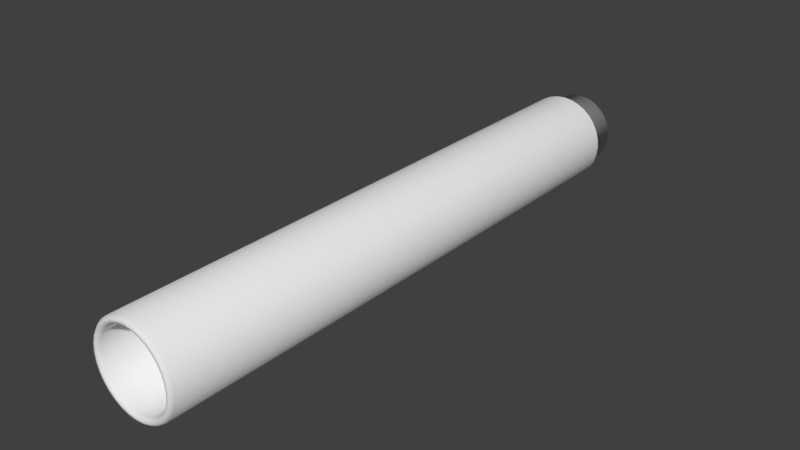 # Source: smallBarrel00.blend  (saved by Blender 2.78.0; exported with 4.5.12 LTS)
import bpy
from mathutils import Matrix  # noqa: F401  (used for matrix-valued properties, if any)

bpy.ops.wm.read_factory_settings(use_empty=True)
scene = bpy.context.scene
scene.name = 'Scene'

# ---- collections
col_collection_1 = bpy.data.collections.new('Collection 1'); scene.collection.children.link(col_collection_1)

# ---- world
world_world = bpy.data.worlds.new('World'); scene.world = world_world
world_world.color = (0.05088, 0.05088, 0.05088)
world_world.use_sun_shadow = False
world_world.sun_shadow_jitter_overblur = 0.0
world_world.cycles.sampling_method = 'MANUAL'

# ---- meshes
me_plane = bpy.data.meshes.new('Plane')
me_plane.from_pydata([(-0.01658, 5.215e-07, -0.01108), (-0.0141, 5.215e-07, -0.0141), (-0.01108, 4.023e-07, -0.01658), (-0.007631, 4.023e-07, -0.01842), (-0.00389, 4.023e-07, -0.01956), (7.704e-07, 5.215e-07, -0.01994), (0.00326, 0.01467, -0.01639), (0.006395, 0.01467, -0.01544), (0.009283, 0.01467, -0.01389), (0.01182, 0.01467, -0.01181), (0.01389, 0.01467, -0.009282), (0.01544, 0.01467, -0.006393), (0.01639, 0.01467, -0.003259), (0.01671, 0.01467, 5.598e-07), (0.01639, 0.01467, 0.00326), (0.01544, 0.01467, 0.006395), (0.01389, 0.01467, 0.009283), (0.01182, 0.01467, 0.01181), (0.009283, 0.01467, 0.01389), (0.006395, 0.01467, 0.01544), (0.00326, 0.01467, 0.01639), (7.704e-07, 0.01467, 0.01671), (-0.003259, 0.01467, 0.01639), (-0.006393, 0.01467, 0.01544), (-0.009282, 0.01467, 0.01389), (-0.01181, 0.01467, 0.01181), (-0.01389, 0.01467, 0.009283), (-0.01544, 0.01467, 0.006395), (-0.01639, 0.01467, 0.00326), (-0.01671, 0.01467, 5.598e-07), (-0.01639, 0.01467, -0.003259), (-0.01544, 0.01467, -0.006393), (-0.01389, 0.01467, -0.009282), (-0.01181, 0.01467, -0.01181), (-0.009282, 0.01467, -0.01389), (-0.006393, 0.01467, -0.01544), (-0.003259, 0.01467, -0.01639), (7.704e-07, 0.01467, -0.01671), (0.00326, -0.2543, -0.01639), (0.006395, -0.2543, -0.01544), (0.009283, -0.2543, -0.01389), (0.01182, -0.2543, -0.01181), (0.01389, -0.2543, -0.009282), (0.01544, -0.2543, -0.006393), (0.01639, -0.2543, -0.003259), (0.01671, -0.2543, 5.598e-07), (0.01639, -0.2543, 0.00326), (0.01544, -0.2543, 0.006395), (0.01389, -0.2543, 0.009283), (0.01182, -0.2543, 0.01181), (0.009283, -0.2543, 0.01389), (0.006395, -0.2543, 0.01544), (0.00326, -0.2543, 0.01639), (8.076e-07, -0.2543, 0.01671), (-0.003259, -0.2543, 0.01639), (-0.006393, -0.2543, 0.01544), (-0.009282, -0.2543, 0.01389), (-0.01181, -0.2543, 0.01181), (-0.01389, -0.2543, 0.009283), (-0.01544, -0.2543, 0.006395), (-0.01639, -0.2543, 0.00326), (-0.01671, -0.2543, 5.598e-07), (-0.01639, -0.2543, -0.003259), (-0.01544, -0.2543, -0.006393), (-0.003469, -0.2556, 0.01744), (-0.003679, -0.2556, 0.0185), (-0.006806, -0.2556, 0.01643), (-0.007218, -0.2556, 0.01743), (-0.009881, -0.2556, 0.01479), (-0.01048, -0.2556, 0.01569), (-0.01258, -0.2556, 0.01258), (-0.01334, -0.2556, 0.01334), (-0.01479, -0.2556, 0.009882), (-0.01568, -0.2556, 0.01048), (-0.01643, -0.2556, 0.006807), (-0.01743, -0.2556, 0.00722), (-0.01744, -0.2556, 0.00347), (-0.0185, -0.2556, 0.003681), (-0.01779, -0.2556, 5.598e-07), (-0.01886, -0.2556, 5.598e-07), (-0.01744, -0.2556, -0.003469), (-0.0185, -0.2556, -0.00368), (-0.01643, -0.2556, -0.006806), (-0.01743, -0.2556, -0.007219), (-0.01479, -0.2556, -0.009881), (-0.01568, -0.2556, -0.01048), (-0.01258, -0.2556, -0.01258), (-0.01334, -0.2556, -0.01334), (-0.009881, -0.2556, -0.01479), (-0.01048, -0.2556, -0.01568), (-0.006806, -0.2556, -0.01643), (-0.007218, -0.2556, -0.01743), (-0.003469, -0.2556, -0.01744), (-0.003679, -0.2556, -0.0185), (8.076e-07, -0.2556, -0.01779), (8.076e-07, -0.2556, -0.01886), (0.003471, -0.2556, -0.01744), (0.003681, -0.2556, -0.0185), (0.006807, -0.2556, -0.01643), (0.00722, -0.2556, -0.01743), (0.009882, -0.2556, -0.01479), (0.01048, -0.2556, -0.01568), (0.01258, -0.2556, -0.01258), (0.01334, -0.2556, -0.01334), (0.01479, -0.2556, -0.009881), (0.01569, -0.2556, -0.01048), (8.076e-07, -0.2556, 0.01779), (8.076e-07, -0.2556, 0.01886), (0.006807, -0.2556, 0.01643), (0.00722, -0.2556, 0.01743), (0.01258, -0.2556, 0.01258), (0.01334, -0.2556, 0.01334), (0.01643, -0.2556, 0.006807), (0.01743, -0.2556, 0.00722), (0.01779, -0.2556, 5.598e-07), (0.01886, -0.2556, 5.598e-07), (0.003471, -0.2556, 0.01744), (0.003681, -0.2556, 0.0185), (0.009882, -0.2556, 0.01479), (0.01048, -0.2556, 0.01569), (0.01479, -0.2556, 0.009882), (0.01569, -0.2556, 0.01048), (0.01744, -0.2556, 0.00347), (0.0185, -0.2556, 0.003681), (0.01744, -0.2556, -0.003469), (0.0185, -0.2556, -0.00368), (0.01643, -0.2556, -0.006806), (0.01743, -0.2556, -0.007219), (-0.01389, -0.2543, -0.009282), (-0.01181, -0.2543, -0.01181), (-0.009282, -0.2543, -0.01389), (-0.006393, -0.2543, -0.01544), (-0.003259, -0.2543, -0.01639), (8.076e-07, -0.2543, -0.01671), (0.003892, -0.2543, -0.01956), (0.007632, -0.2543, -0.01842), (0.01108, -0.2543, -0.01658), (0.0141, -0.2543, -0.0141), (0.01658, -0.2543, -0.01108), (0.01843, -0.2543, -0.007631), (0.01956, -0.2543, -0.00389), (0.01994, -0.2543, 5.598e-07), (0.01956, -0.2543, 0.003891), (0.01843, -0.2543, 0.007632), (0.01658, -0.2543, 0.01108), (0.0141, -0.2543, 0.0141), (0.01108, -0.2543, 0.01658), (0.007632, -0.2543, 0.01842), (0.003892, -0.2543, 0.01956), (8.076e-07, -0.2543, 0.01994), (-0.00389, -0.2543, 0.01956), (-0.007631, -0.2543, 0.01842), (-0.01108, -0.2543, 0.01658), (-0.0141, -0.2543, 0.0141), (-0.01658, -0.2543, 0.01108), (-0.01842, -0.2543, 0.007632), (-0.01956, -0.2543, 0.003891), (-0.01994, -0.2543, 5.598e-07), (-0.01956, -0.2543, -0.00389), (-0.01842, -0.2543, -0.007631), (-0.01658, -0.2543, -0.01108), (-0.0141, -0.2543, -0.0141), (-0.01108, -0.2543, -0.01658), (-0.007631, -0.2543, -0.01842), (-0.00389, -0.2543, -0.01956), (8.076e-07, -0.2543, -0.01994), (-0.01842, 5.215e-07, -0.007631), (-0.01956, 4.023e-07, -0.00389), (-0.01994, 5.215e-07, 5.598e-07), (-0.01956, 4.023e-07, 0.003891), (-0.01842, 5.215e-07, 0.007632), (-0.01658, 5.215e-07, 0.01108), (-0.0141, 5.215e-07, 0.0141), (-0.01108, 4.023e-07, 0.01658), (-0.007631, 4.023e-07, 0.01842), (-0.00389, 4.023e-07, 0.01956), (7.704e-07, 5.215e-07, 0.01994), (0.003891, 5.215e-07, 0.01956), (0.007632, 4.023e-07, 0.01842), (0.01108, 5.215e-07, 0.01658), (0.0141, 4.023e-07, 0.0141), (0.01658, 4.023e-07, 0.01108), (0.01843, 5.215e-07, 0.007632), (0.01956, 4.023e-07, 0.003891), (0.01994, 5.215e-07, 5.598e-07), (0.01956, 4.023e-07, -0.00389), (0.01843, 5.215e-07, -0.007631), (0.01658, 4.023e-07, -0.01108), (0.0141, 4.023e-07, -0.0141), (0.01108, 5.215e-07, -0.01658), (0.007632, 5.215e-07, -0.01842), (0.003891, 5.215e-07, -0.01956)], [], [(151, 67, 65, 150), (150, 65, 107, 149), (67, 66, 64, 65), (69, 68, 66, 67), (152, 69, 67, 151), (101, 100, 98, 99), (135, 99, 97, 134), (136, 101, 99, 135), (103, 102, 100, 101), (89, 88, 86, 87), (95, 94, 92, 93), (134, 97, 95, 165), (162, 89, 87, 161), (99, 98, 96, 97), (87, 86, 84, 85), (160, 85, 83, 159), (164, 93, 91, 163), (77, 76, 74, 75), (97, 96, 94, 95), (73, 72, 70, 71), (93, 92, 90, 91), (91, 90, 88, 89), (161, 87, 85, 160), (155, 75, 73, 154), (79, 78, 76, 77), (81, 80, 78, 79), (85, 84, 82, 83), (154, 73, 71, 153), (83, 82, 80, 81), (159, 83, 81, 158), (158, 81, 79, 157), (157, 79, 77, 156), (156, 77, 75, 155), (75, 74, 72, 73), (153, 71, 69, 152), (125, 124, 126, 127), (105, 104, 102, 103), (140, 125, 127, 139), (115, 114, 124, 125), (141, 115, 125, 140), (123, 122, 114, 115), (142, 123, 115, 141), (113, 112, 122, 123), (143, 113, 123, 142), (121, 120, 112, 113), (144, 121, 113, 143), (111, 110, 120, 121), (145, 111, 121, 144), (117, 107, 106, 116), (148, 149, 107, 117), (117, 116, 108, 109), (148, 117, 109, 147), (109, 108, 118, 119), (147, 109, 119, 146), (119, 118, 110, 111), (146, 119, 111, 145), (137, 103, 101, 136), (138, 105, 103, 137), (127, 126, 104, 105), (139, 127, 105, 138), (65, 64, 106, 107), (71, 70, 68, 69), (163, 91, 89, 162), (165, 95, 93, 164), (64, 54, 53, 106), (66, 55, 54, 64), (68, 56, 55, 66), (70, 57, 56, 68), (72, 58, 57, 70), (74, 59, 58, 72), (76, 60, 59, 74), (78, 61, 60, 76), (80, 62, 61, 78), (82, 63, 62, 80), (84, 128, 63, 82), (86, 129, 128, 84), (88, 130, 129, 86), (90, 131, 130, 88), (92, 132, 131, 90), (94, 133, 132, 92), (96, 38, 133, 94), (98, 39, 38, 96), (100, 40, 39, 98), (102, 41, 40, 100), (104, 42, 41, 102), (126, 43, 42, 104), (124, 44, 43, 126), (114, 45, 44, 124), (122, 46, 45, 114), (112, 47, 46, 122), (120, 48, 47, 112), (110, 49, 48, 120), (134, 165, 5, 191), (129, 33, 32, 128), (37, 6, 7, 8, 9, 10, 11, 12, 13, 14, 15, 16, 17, 18, 19, 20, 21, 22, 23, 24, 25, 26, 27, 28, 29, 30, 31, 32, 33, 34, 35, 36), (128, 32, 31, 63), (62, 30, 29, 61), (60, 28, 27, 59), (58, 26, 25, 57), (56, 24, 23, 55), (54, 22, 21, 53), (52, 20, 19, 51), (50, 18, 17, 49), (48, 16, 15, 47), (46, 14, 13, 45), (44, 12, 11, 43), (133, 37, 36, 132), (132, 36, 35, 131), (131, 35, 34, 130), (130, 34, 33, 129), (136, 135, 190, 189), (39, 7, 6, 38), (135, 134, 191, 190), (137, 136, 189, 188), (40, 8, 7, 39), (41, 9, 8, 40), (42, 10, 9, 41), (43, 11, 10, 42), (45, 13, 12, 44), (47, 15, 14, 46), (49, 17, 16, 48), (51, 19, 18, 50), (53, 21, 20, 52), (55, 23, 22, 54), (57, 25, 24, 56), (59, 27, 26, 58), (61, 29, 28, 60), (63, 31, 30, 62), (38, 6, 37, 133), (154, 153, 172, 171), (155, 154, 171, 170), (156, 155, 170, 169), (157, 156, 169, 168), (158, 157, 168, 167), (159, 158, 167, 166), (160, 159, 166, 0), (161, 160, 0, 1), (162, 161, 1, 2), (163, 162, 2, 3), (164, 163, 3, 4), (165, 164, 4, 5), (116, 106, 53, 52), (116, 52, 51, 108), (108, 51, 50, 118), (118, 50, 49, 110), (138, 137, 188, 187), (139, 138, 187, 186), (140, 139, 186, 185), (141, 140, 185, 184), (142, 141, 184, 183), (143, 142, 183, 182), (144, 143, 182, 181), (145, 144, 181, 180), (146, 145, 180, 179), (147, 146, 179, 178), (148, 147, 178, 177), (149, 148, 177, 176), (150, 149, 176, 175), (151, 150, 175, 174), (152, 151, 174, 173), (153, 152, 173, 172)])
me_plane.polygons.foreach_set('use_smooth', [True] * 161)
_uv = me_plane.uv_layers.new(name='UVMap')
_uv.uv.foreach_set('vector', [0.6798, 0.8119, 0.6799, 0.8119, 0.6801, 0.8121, 0.68, 0.8122, 0.68, 0.8122, 0.6801, 0.8121, 0.6802, 0.8123, 0.6802, 0.8124, 0.6799, 0.8119, 0.68, 0.8118, 0.6801, 0.8121, 0.6801, 0.8121, 0.6798, 0.8116, 0.6799, 0.8116, 0.68, 0.8118, 0.6799, 0.8119, 0.6797, 0.8117, 0.6798, 0.8116, 0.6799, 0.8119, 0.6798, 0.8119, 0.6824, 0.8109, 0.6823, 0.8109, 0.6822, 0.8107, 0.6823, 0.8106, 0.6824, 0.8106, 0.6823, 0.8106, 0.6821, 0.8104, 0.6822, 0.8103, 0.6825, 0.8108, 0.6824, 0.8109, 0.6823, 0.8106, 0.6824, 0.8106, 0.6824, 0.8111, 0.6823, 0.8111, 0.6823, 0.8109, 0.6824, 0.8109, 0.6812, 0.8099, 0.6812, 0.81, 0.681, 0.81, 0.681, 0.8099, 0.6819, 0.8102, 0.6819, 0.8103, 0.6817, 0.8101, 0.6817, 0.8101, 0.6822, 0.8103, 0.6821, 0.8104, 0.6819, 0.8102, 0.682, 0.8101, 0.6812, 0.8098, 0.6812, 0.8099, 0.681, 0.8099, 0.681, 0.8098, 0.6823, 0.8106, 0.6822, 0.8107, 0.6821, 0.8105, 0.6821, 0.8104, 0.681, 0.8099, 0.681, 0.81, 0.6807, 0.8101, 0.6807, 0.81, 0.6807, 0.8099, 0.6807, 0.81, 0.6805, 0.8101, 0.6804, 0.81, 0.6818, 0.81, 0.6817, 0.8101, 0.6815, 0.81, 0.6815, 0.8099, 0.6799, 0.8106, 0.68, 0.8107, 0.6799, 0.8109, 0.6798, 0.8109, 0.6821, 0.8104, 0.6821, 0.8105, 0.6819, 0.8103, 0.6819, 0.8102, 0.6798, 0.8111, 0.6798, 0.8111, 0.6798, 0.8114, 0.6798, 0.8114, 0.6817, 0.8101, 0.6817, 0.8101, 0.6815, 0.8101, 0.6815, 0.81, 0.6815, 0.81, 0.6815, 0.8101, 0.6812, 0.81, 0.6812, 0.8099, 0.681, 0.8098, 0.681, 0.8099, 0.6807, 0.81, 0.6807, 0.8099, 0.6797, 0.8108, 0.6798, 0.8109, 0.6798, 0.8111, 0.6796, 0.8111, 0.6801, 0.8104, 0.6801, 0.8105, 0.68, 0.8107, 0.6799, 0.8106, 0.6803, 0.8102, 0.6803, 0.8103, 0.6801, 0.8105, 0.6801, 0.8104, 0.6807, 0.81, 0.6807, 0.8101, 0.6805, 0.8101, 0.6805, 0.8101, 0.6796, 0.8111, 0.6798, 0.8111, 0.6798, 0.8114, 0.6796, 0.8114, 0.6805, 0.8101, 0.6805, 0.8101, 0.6803, 0.8103, 0.6803, 0.8102, 0.6804, 0.81, 0.6805, 0.8101, 0.6803, 0.8102, 0.6802, 0.8101, 0.6802, 0.8101, 0.6803, 0.8102, 0.6801, 0.8104, 0.68, 0.8103, 0.68, 0.8103, 0.6801, 0.8104, 0.6799, 0.8106, 0.6798, 0.8106, 0.6798, 0.8106, 0.6799, 0.8106, 0.6798, 0.8109, 0.6797, 0.8108, 0.6798, 0.8109, 0.6799, 0.8109, 0.6798, 0.8111, 0.6798, 0.8111, 0.6796, 0.8114, 0.6798, 0.8114, 0.6798, 0.8116, 0.6797, 0.8117, 0.6823, 0.8119, 0.6822, 0.8118, 0.6823, 0.8116, 0.6824, 0.8116, 0.6824, 0.8114, 0.6823, 0.8114, 0.6823, 0.8111, 0.6824, 0.8111, 0.6824, 0.8119, 0.6823, 0.8119, 0.6824, 0.8116, 0.6825, 0.8117, 0.6821, 0.8121, 0.682, 0.8121, 0.6822, 0.8118, 0.6823, 0.8119, 0.6822, 0.8122, 0.6821, 0.8121, 0.6823, 0.8119, 0.6824, 0.8119, 0.6819, 0.8123, 0.6819, 0.8122, 0.682, 0.8121, 0.6821, 0.8121, 0.682, 0.8124, 0.6819, 0.8123, 0.6821, 0.8121, 0.6822, 0.8122, 0.6817, 0.8124, 0.6817, 0.8124, 0.6819, 0.8122, 0.6819, 0.8123, 0.6818, 0.8125, 0.6817, 0.8124, 0.6819, 0.8123, 0.682, 0.8124, 0.6815, 0.8125, 0.6814, 0.8125, 0.6817, 0.8124, 0.6817, 0.8124, 0.6815, 0.8126, 0.6815, 0.8125, 0.6817, 0.8124, 0.6818, 0.8125, 0.6812, 0.8126, 0.6812, 0.8125, 0.6814, 0.8125, 0.6815, 0.8125, 0.6812, 0.8127, 0.6812, 0.8126, 0.6815, 0.8125, 0.6815, 0.8126, 0.6805, 0.8124, 0.6802, 0.8123, 0.6803, 0.8122, 0.6805, 0.8124, 0.6804, 0.8125, 0.6802, 0.8124, 0.6802, 0.8123, 0.6805, 0.8124, 0.6805, 0.8124, 0.6805, 0.8124, 0.6807, 0.8125, 0.6807, 0.8125, 0.6804, 0.8125, 0.6805, 0.8124, 0.6807, 0.8125, 0.6807, 0.8126, 0.6807, 0.8125, 0.6807, 0.8125, 0.681, 0.8125, 0.6809, 0.8126, 0.6807, 0.8126, 0.6807, 0.8125, 0.6809, 0.8126, 0.6809, 0.8127, 0.6809, 0.8126, 0.681, 0.8125, 0.6812, 0.8125, 0.6812, 0.8126, 0.6809, 0.8127, 0.6809, 0.8126, 0.6812, 0.8126, 0.6812, 0.8127, 0.6825, 0.8111, 0.6824, 0.8111, 0.6824, 0.8109, 0.6825, 0.8108, 0.6825, 0.8114, 0.6824, 0.8114, 0.6824, 0.8111, 0.6825, 0.8111, 0.6824, 0.8116, 0.6823, 0.8116, 0.6823, 0.8114, 0.6824, 0.8114, 0.6825, 0.8117, 0.6824, 0.8116, 0.6824, 0.8114, 0.6825, 0.8114, 0.6801, 0.8121, 0.6801, 0.8121, 0.6803, 0.8122, 0.6802, 0.8123, 0.6798, 0.8114, 0.6798, 0.8114, 0.6799, 0.8116, 0.6798, 0.8116, 0.6815, 0.8099, 0.6815, 0.81, 0.6812, 0.8099, 0.6812, 0.8098, 0.682, 0.8101, 0.6819, 0.8102, 0.6817, 0.8101, 0.6818, 0.81, 0.6801, 0.8121, 0.6802, 0.812, 0.6804, 0.8121, 0.6803, 0.8122, 0.68, 0.8118, 0.6801, 0.8118, 0.6802, 0.812, 0.6801, 0.8121, 0.6799, 0.8116, 0.68, 0.8116, 0.6801, 0.8118, 0.68, 0.8118, 0.6798, 0.8114, 0.68, 0.8114, 0.68, 0.8116, 0.6799, 0.8116, 0.6798, 0.8111, 0.68, 0.8111, 0.68, 0.8114, 0.6798, 0.8114, 0.6799, 0.8109, 0.68, 0.8109, 0.68, 0.8111, 0.6798, 0.8111, 0.68, 0.8107, 0.6801, 0.8107, 0.68, 0.8109, 0.6799, 0.8109, 0.6801, 0.8105, 0.6802, 0.8105, 0.6801, 0.8107, 0.68, 0.8107, 0.6803, 0.8103, 0.6804, 0.8104, 0.6802, 0.8105, 0.6801, 0.8105, 0.6805, 0.8101, 0.6806, 0.8102, 0.6804, 0.8104, 0.6803, 0.8103, 0.6807, 0.8101, 0.6808, 0.8102, 0.6806, 0.8102, 0.6805, 0.8101, 0.681, 0.81, 0.681, 0.8101, 0.6808, 0.8102, 0.6807, 0.8101, 0.6812, 0.81, 0.6812, 0.8101, 0.681, 0.8101, 0.681, 0.81, 0.6815, 0.8101, 0.6814, 0.8102, 0.6812, 0.8101, 0.6812, 0.81, 0.6817, 0.8101, 0.6816, 0.8102, 0.6814, 0.8102, 0.6815, 0.8101, 0.6819, 0.8103, 0.6818, 0.8104, 0.6816, 0.8102, 0.6817, 0.8101, 0.6821, 0.8105, 0.682, 0.8105, 0.6818, 0.8104, 0.6819, 0.8103, 0.6822, 0.8107, 0.6821, 0.8107, 0.682, 0.8105, 0.6821, 0.8105, 0.6823, 0.8109, 0.6822, 0.8109, 0.6821, 0.8107, 0.6822, 0.8107, 0.6823, 0.8111, 0.6822, 0.8111, 0.6822, 0.8109, 0.6823, 0.8109, 0.6823, 0.8114, 0.6822, 0.8114, 0.6822, 0.8111, 0.6823, 0.8111, 0.6823, 0.8116, 0.6822, 0.8116, 0.6822, 0.8114, 0.6823, 0.8114, 0.6822, 0.8118, 0.6821, 0.8118, 0.6822, 0.8116, 0.6823, 0.8116, 0.682, 0.8121, 0.682, 0.812, 0.6821, 0.8118, 0.6822, 0.8118, 0.6819, 0.8122, 0.6818, 0.8121, 0.682, 0.812, 0.682, 0.8121, 0.6817, 0.8124, 0.6816, 0.8123, 0.6818, 0.8121, 0.6819, 0.8122, 0.6814, 0.8125, 0.6814, 0.8123, 0.6816, 0.8123, 0.6817, 0.8124, 0.6812, 0.8125, 0.6812, 0.8124, 0.6814, 0.8123, 0.6814, 0.8125, 0.8863, 0.2782, 0.8863, 0.2785, 0.8698, 0.2785, 0.8698, 0.2782, 0.9167, 0.3036, 0.9012, 0.3036, 0.9012, 0.3034, 0.9167, 0.3034, 0.8348, 0.5314, 0.835, 0.5315, 0.8352, 0.5316, 0.8354, 0.5317, 0.8355, 0.5319, 0.8357, 0.532, 0.8357, 0.5323, 0.8358, 0.5325, 0.8358, 0.5327, 0.8357, 0.5329, 0.8357, 0.5331, 0.8355, 0.5333, 0.8354, 0.5335, 0.8352, 0.5336, 0.835, 0.5337, 0.8348, 0.5337, 0.8345, 0.5337, 0.8343, 0.5337, 0.8341, 0.5336, 0.8339, 0.5335, 0.8338, 0.5333, 0.8336, 0.5331, 0.8335, 0.5329, 0.8335, 0.5327, 0.8335, 0.5325, 0.8335, 0.5323, 0.8336, 0.532, 0.8338, 0.5319, 0.8339, 0.5317, 0.8341, 0.5316, 0.8343, 0.5315, 0.8345, 0.5314, 0.9167, 0.3034, 0.9012, 0.3034, 0.9012, 0.3031, 0.9167, 0.3031, 0.9167, 0.3028, 0.9012, 0.3028, 0.9012, 0.3026, 0.9167, 0.3026, 0.9167, 0.3023, 0.9012, 0.3023, 0.9012, 0.302, 0.9167, 0.302, 0.9167, 0.3017, 0.9012, 0.3017, 0.9012, 0.3015, 0.9167, 0.3015, 0.9167, 0.3012, 0.9012, 0.3012, 0.9012, 0.3009, 0.9167, 0.3009, 0.9167, 0.3007, 0.9012, 0.3007, 0.9012, 0.3004, 0.9167, 0.3004, 0.9167, 0.3088, 0.9012, 0.3088, 0.9012, 0.3085, 0.9167, 0.3085, 0.9167, 0.3082, 0.9012, 0.3082, 0.9012, 0.308, 0.9167, 0.308, 0.9167, 0.3077, 0.9012, 0.3077, 0.9012, 0.3074, 0.9167, 0.3074, 0.9167, 0.3071, 0.9012, 0.3071, 0.9012, 0.3069, 0.9167, 0.3069, 0.9167, 0.3066, 0.9012, 0.3066, 0.9012, 0.3063, 0.9167, 0.3063, 0.9167, 0.3047, 0.9012, 0.3047, 0.9012, 0.3044, 0.9167, 0.3044, 0.9167, 0.3044, 0.9012, 0.3044, 0.9012, 0.3042, 0.9167, 0.3042, 0.9167, 0.3042, 0.9012, 0.3042, 0.9012, 0.3039, 0.9167, 0.3039, 0.9167, 0.3039, 0.9012, 0.3039, 0.9012, 0.3036, 0.9167, 0.3036, 0.8863, 0.2777, 0.8863, 0.278, 0.8698, 0.278, 0.8698, 0.2777, 0.9167, 0.3053, 0.9012, 0.3053, 0.9012, 0.305, 0.9167, 0.305, 0.8863, 0.278, 0.8863, 0.2782, 0.8698, 0.2782, 0.8698, 0.278, 0.8863, 0.2774, 0.8863, 0.2777, 0.8698, 0.2777, 0.8698, 0.2774, 0.9167, 0.3055, 0.9012, 0.3055, 0.9012, 0.3053, 0.9167, 0.3053, 0.9167, 0.3058, 0.9012, 0.3058, 0.9012, 0.3055, 0.9167, 0.3055, 0.9167, 0.3061, 0.9012, 0.3061, 0.9012, 0.3058, 0.9167, 0.3058, 0.9167, 0.3063, 0.9012, 0.3063, 0.9012, 0.3061, 0.9167, 0.3061, 0.9167, 0.3069, 0.9012, 0.3069, 0.9012, 0.3066, 0.9167, 0.3066, 0.9167, 0.3074, 0.9012, 0.3074, 0.9012, 0.3071, 0.9167, 0.3071, 0.9167, 0.308, 0.9012, 0.308, 0.9012, 0.3077, 0.9167, 0.3077, 0.9167, 0.3085, 0.9012, 0.3085, 0.9012, 0.3082, 0.9167, 0.3082, 0.9167, 0.309, 0.9012, 0.309, 0.9012, 0.3088, 0.9167, 0.3088, 0.9167, 0.3009, 0.9012, 0.3009, 0.9012, 0.3007, 0.9167, 0.3007, 0.9167, 0.3015, 0.9012, 0.3015, 0.9012, 0.3012, 0.9167, 0.3012, 0.9167, 0.302, 0.9012, 0.302, 0.9012, 0.3017, 0.9167, 0.3017, 0.9167, 0.3026, 0.9012, 0.3026, 0.9012, 0.3023, 0.9167, 0.3023, 0.9167, 0.3031, 0.9012, 0.3031, 0.9012, 0.3028, 0.9167, 0.3028, 0.9167, 0.305, 0.9012, 0.305, 0.9012, 0.3047, 0.9167, 0.3047, 0.8863, 0.2817, 0.8863, 0.282, 0.8698, 0.282, 0.8698, 0.2817, 0.8863, 0.2814, 0.8863, 0.2817, 0.8698, 0.2817, 0.8698, 0.2814, 0.8863, 0.2811, 0.8863, 0.2814, 0.8698, 0.2814, 0.8698, 0.2811, 0.8863, 0.2808, 0.8863, 0.2811, 0.8698, 0.2811, 0.8698, 0.2808, 0.8863, 0.2805, 0.8863, 0.2808, 0.8698, 0.2808, 0.8698, 0.2805, 0.8863, 0.2803, 0.8863, 0.2805, 0.8698, 0.2805, 0.8698, 0.2803, 0.8863, 0.28, 0.8863, 0.2803, 0.8698, 0.2803, 0.8698, 0.28, 0.8863, 0.2797, 0.8863, 0.28, 0.8698, 0.28, 0.8698, 0.2797, 0.8863, 0.2794, 0.8863, 0.2797, 0.8698, 0.2797, 0.8698, 0.2794, 0.8863, 0.2791, 0.8863, 0.2794, 0.8698, 0.2794, 0.8698, 0.2791, 0.8863, 0.2788, 0.8863, 0.2791, 0.8698, 0.2791, 0.8698, 0.2788, 0.8863, 0.2785, 0.8863, 0.2788, 0.8698, 0.2788, 0.8698, 0.2785, 0.6805, 0.8124, 0.6803, 0.8122, 0.6804, 0.8121, 0.6805, 0.8123, 0.6805, 0.8124, 0.6805, 0.8123, 0.6807, 0.8123, 0.6807, 0.8125, 0.6807, 0.8125, 0.6807, 0.8123, 0.681, 0.8124, 0.681, 0.8125, 0.681, 0.8125, 0.681, 0.8124, 0.6812, 0.8124, 0.6812, 0.8125, 0.8863, 0.2771, 0.8863, 0.2774, 0.8698, 0.2774, 0.8698, 0.2771, 0.8863, 0.2768, 0.8863, 0.2771, 0.8698, 0.2771, 0.8698, 0.2768, 0.8863, 0.2765, 0.8863, 0.2768, 0.8698, 0.2768, 0.8698, 0.2765, 0.8863, 0.2762, 0.8863, 0.2765, 0.8698, 0.2765, 0.8698, 0.2762, 0.8863, 0.276, 0.8863, 0.2762, 0.8698, 0.2762, 0.8698, 0.276, 0.8863, 0.2757, 0.8863, 0.276, 0.8698, 0.276, 0.8698, 0.2757, 0.8863, 0.2754, 0.8863, 0.2757, 0.8698, 0.2757, 0.8698, 0.2754, 0.8863, 0.2751, 0.8863, 0.2754, 0.8698, 0.2754, 0.8698, 0.2751, 0.8863, 0.2748, 0.8863, 0.2751, 0.8698, 0.2751, 0.8698, 0.2748, 0.8863, 0.2745, 0.8863, 0.2748, 0.8698, 0.2748, 0.8698, 0.2745, 0.8863, 0.2742, 0.8863, 0.2745, 0.8698, 0.2745, 0.8698, 0.2742, 0.8863, 0.2739, 0.8863, 0.2742, 0.8698, 0.2742, 0.8698, 0.2739, 0.8863, 0.2828, 0.8863, 0.2831, 0.8698, 0.2831, 0.8698, 0.2828, 0.8863, 0.2826, 0.8863, 0.2828, 0.8698, 0.2828, 0.8698, 0.2826, 0.8863, 0.2823, 0.8863, 0.2826, 0.8698, 0.2826, 0.8698, 0.2823, 0.8863, 0.282, 0.8863, 0.2823, 0.8698, 0.2823, 0.8698, 0.282])
me_plane.use_remesh_preserve_volume = False
me_plane.use_remesh_preserve_attributes = False
me_plane.use_mirror_vertex_groups = False
me_plane.use_paint_bone_selection = False
me_plane.use_paint_mask_vertex = True
me_plane.update()

# ---- objects
ob_plane = bpy.data.objects.new('Plane', me_plane)

# ---- transforms, parenting, visibility, modifiers, constraints
ob_plane.location = (0.0, 0.0, 0.0)
ob_plane.lineart.crease_threshold = 0.0
_m = ob_plane.modifiers.new('Armature', 'ARMATURE')

# ---- collection membership
col_collection_1.objects.link(ob_plane)

# ---- scene / render settings (as saved in the file)
scene.frame_start = 1; scene.frame_end = 100; scene.frame_set(1)
scene.render.engine = 'BLENDER_EEVEE_NEXT'
scene.render.resolution_percentage = 50
scene.render.dither_intensity = 0.0
scene.cycles.use_denoising = False
scene.cycles.samples = 128
scene.cycles.sampling_pattern = 'TABULATED_SOBOL'
scene.cycles.light_sampling_threshold = 0.0
scene.cycles.use_adaptive_sampling = False
scene.cycles.use_light_tree = False
scene.cycles.blur_glossy = 0.0
scene.cycles.sample_clamp_indirect = 0.0
scene.view_settings.view_transform = 'Standard'
bpy.context.view_layer.update()

# ---- added for rendering (the .blend has no active camera and no usable light): camera, sun
cam_auto = bpy.data.cameras.new('AutoCamera')
cam_auto.lens = 50.0
cam_auto.sensor_width = 36.0
cam_auto.clip_end = 1000.0
ob_auto_camera = bpy.data.objects.new('AutoCamera', cam_auto)
scene.collection.objects.link(ob_auto_camera)
ob_auto_camera.location = (0.25547, -0.427043, 0.204376)
ob_auto_camera.rotation_euler = (1.09748, -7.21219e-08, 0.694738)
scene.camera = ob_auto_camera
light_auto_sun = bpy.data.lights.new('AutoSun', 'SUN')
light_auto_sun.energy = 3.0
light_auto_sun.angle = 0.0523599
ob_auto_sun = bpy.data.objects.new('AutoSun', light_auto_sun)
scene.collection.objects.link(ob_auto_sun)
ob_auto_sun.rotation_euler = (0.872665, 0.174533, 0.523599)
bpy.context.view_layer.update()
